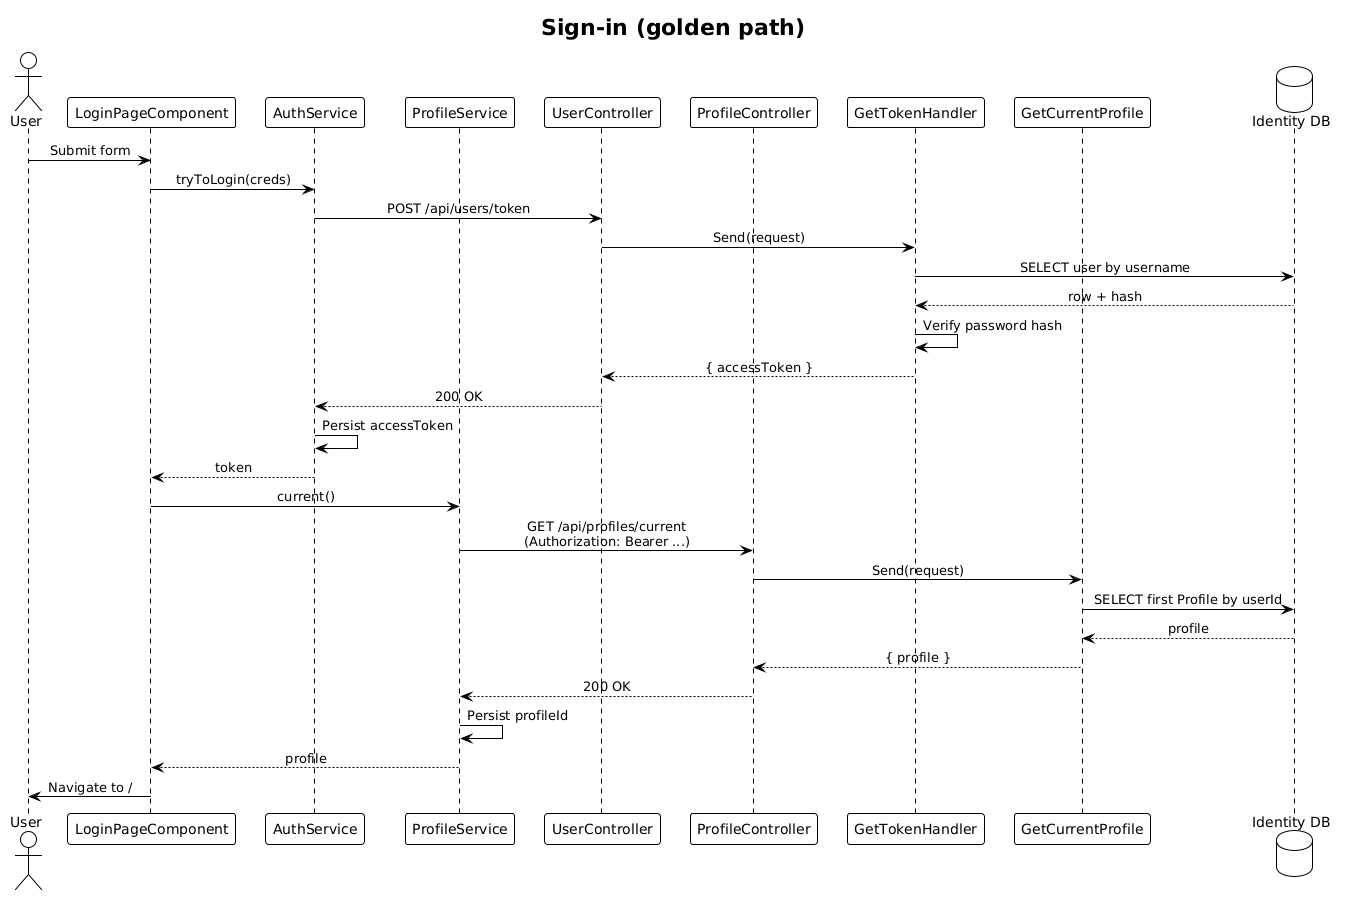

The diagram above was rendered by PlantUML. Its source (embedded in the PNG):
@startuml
!theme plain
skinparam sequenceMessageAlign center

title Sign-in (golden path)

actor User
participant "LoginPageComponent" as Page
participant "AuthService" as Auth
participant "ProfileService" as Prof
participant "UserController" as UC
participant "ProfileController" as PC
participant "GetTokenHandler" as GT
participant "GetCurrentProfile" as GP
database "Identity DB" as DB

User -> Page: Submit form
Page -> Auth: tryToLogin(creds)
Auth -> UC: POST /api/users/token
UC -> GT: Send(request)
GT -> DB: SELECT user by username
DB --> GT: row + hash
GT -> GT: Verify password hash
GT --> UC: { accessToken }
UC --> Auth: 200 OK
Auth -> Auth: Persist accessToken
Auth --> Page: token
Page -> Prof: current()
Prof -> PC: GET /api/profiles/current\n(Authorization: Bearer ...)
PC -> GP: Send(request)
GP -> DB: SELECT first Profile by userId
DB --> GP: profile
GP --> PC: { profile }
PC --> Prof: 200 OK
Prof -> Prof: Persist profileId
Prof --> Page: profile
Page -> User: Navigate to /
@enduml